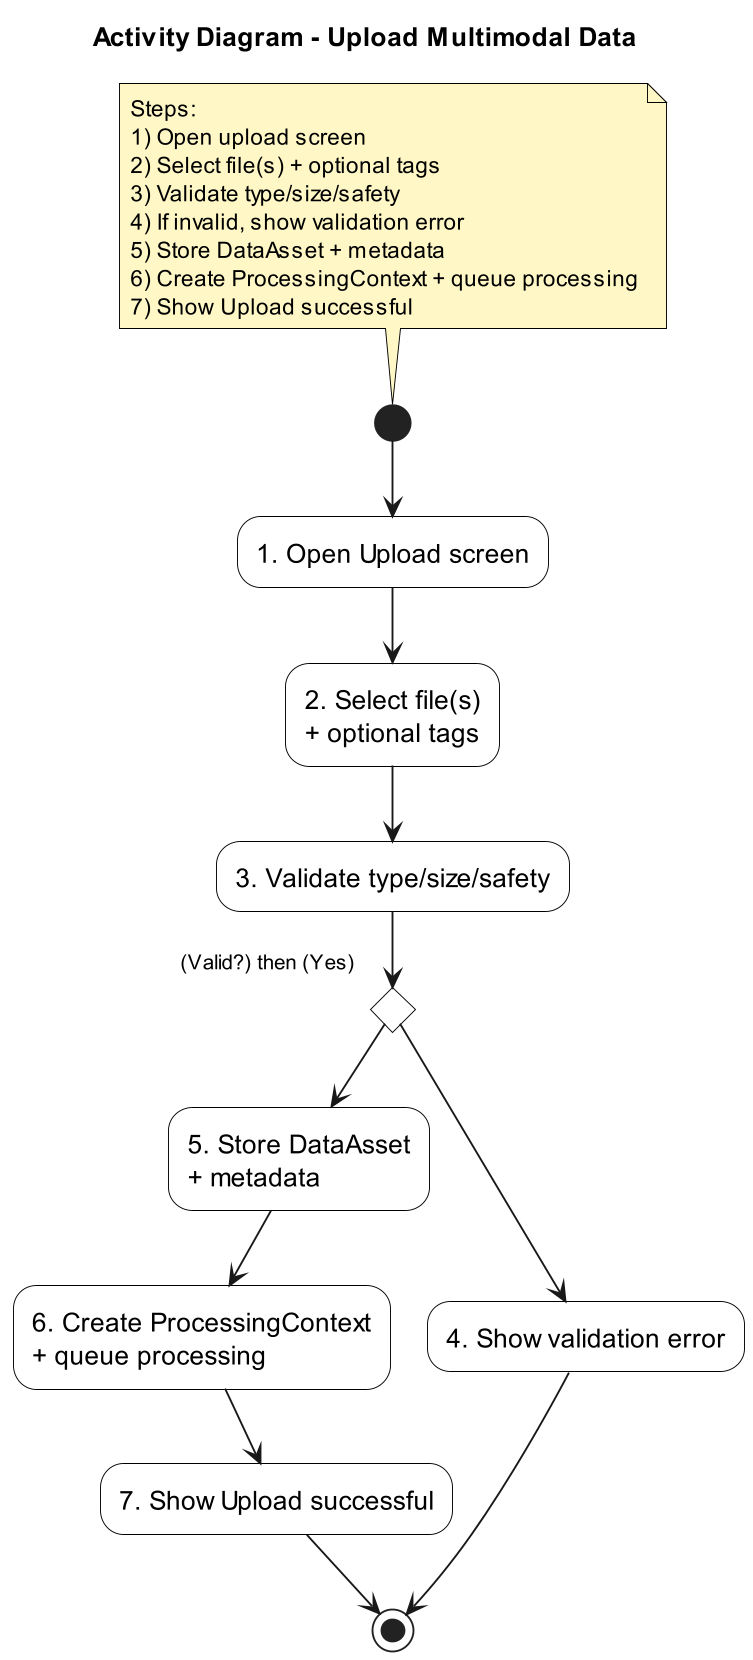

The diagram above was rendered by PlantUML. Its source (embedded in the PNG):
@startuml
title Activity Diagram - Upload Multimodal Data
top to bottom direction

skinparam shadowing false
skinparam dpi 180
skinparam activity {
  BackgroundColor White
  BorderColor Black
  FontSize 14
}
skinparam note {
  BackgroundColor #FFF8C6
  BorderColor Black
  FontSize 12
}

note top
Steps:
1) Open upload screen
2) Select file(s) + optional tags
3) Validate type/size/safety
4) If invalid, show validation error
5) Store DataAsset + metadata
6) Create ProcessingContext + queue processing
7) Show Upload successful
end note

(*) --> "1. Open Upload screen"
--> "2. Select file(s)\n+ optional tags"
--> "3. Validate type/size/safety"

if (Valid?) then (Yes)
  --> "5. Store DataAsset\n+ metadata"
  --> "6. Create ProcessingContext\n+ queue processing"
  --> "7. Show Upload successful"
  --> (*)
else
  --> "4. Show validation error"
  --> (*)
endif

@enduml